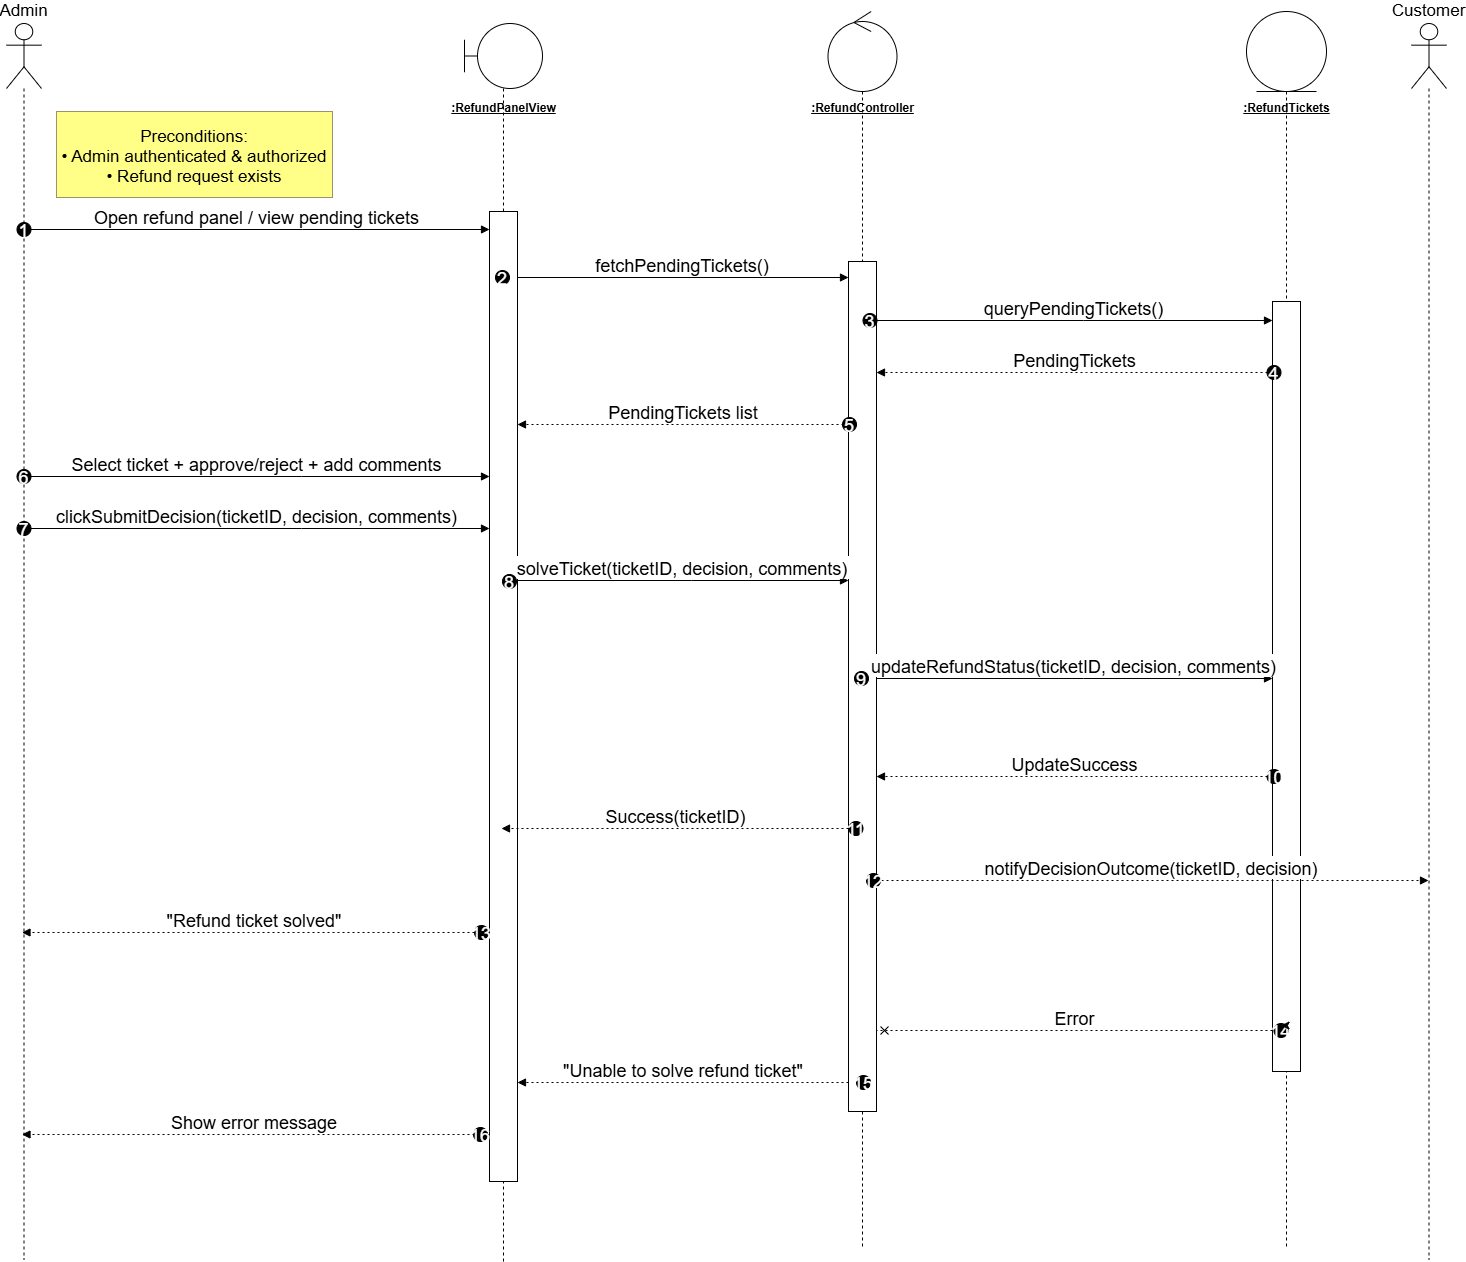

The diagram above was exported from draw.io. Its source (the exported page's mxGraphModel, read from the mxfile embedded in the PNG):
<mxGraphModel dx="2605" dy="-35" grid="1" gridSize="10" guides="1" tooltips="1" connect="1" arrows="1" fold="1" page="0" pageScale="1" pageWidth="1100" pageHeight="850" math="0" shadow="0">
  <root>
    <mxCell id="0" />
    <mxCell id="1" parent="0" />
    <mxCell id="xmGn2BdvAhHxxODBGoU5-4" value="" style="shape=umlLifeline;perimeter=lifelinePerimeter;whiteSpace=wrap;container=1;dropTarget=0;collapsible=0;recursiveResize=0;outlineConnect=0;portConstraint=eastwest;newEdgeStyle={&quot;edgeStyle&quot;:&quot;elbowEdgeStyle&quot;,&quot;elbow&quot;:&quot;vertical&quot;,&quot;curved&quot;:0,&quot;rounded&quot;:0};participant=umlEntity;size=80;fontSize=17;" parent="1" vertex="1">
      <mxGeometry x="1280" y="1690" width="80" height="1238" as="geometry" />
    </mxCell>
    <mxCell id="xmGn2BdvAhHxxODBGoU5-3" value="" style="shape=umlLifeline;perimeter=lifelinePerimeter;whiteSpace=wrap;container=1;dropTarget=0;collapsible=0;recursiveResize=0;outlineConnect=0;portConstraint=eastwest;newEdgeStyle={&quot;edgeStyle&quot;:&quot;elbowEdgeStyle&quot;,&quot;elbow&quot;:&quot;vertical&quot;,&quot;curved&quot;:0,&quot;rounded&quot;:0};participant=umlControl;size=80;fontSize=17;" parent="1" vertex="1">
      <mxGeometry x="861.5" y="1690" width="69" height="1238" as="geometry" />
    </mxCell>
    <mxCell id="xmGn2BdvAhHxxODBGoU5-2" value="" style="shape=umlLifeline;perimeter=lifelinePerimeter;whiteSpace=wrap;container=1;dropTarget=0;collapsible=0;recursiveResize=0;outlineConnect=0;portConstraint=eastwest;newEdgeStyle={&quot;edgeStyle&quot;:&quot;elbowEdgeStyle&quot;,&quot;elbow&quot;:&quot;vertical&quot;,&quot;curved&quot;:0,&quot;rounded&quot;:0};participant=umlBoundary;size=65;fontSize=17;" parent="1" vertex="1">
      <mxGeometry x="498" y="1702" width="78" height="1238" as="geometry" />
    </mxCell>
    <mxCell id="9BPsruCSenDaYpvyM2W--1" value="" style="rounded=0;whiteSpace=wrap;html=1;" vertex="1" parent="1">
      <mxGeometry x="523" y="1890" width="28" height="970" as="geometry" />
    </mxCell>
    <mxCell id="9BPsruCSenDaYpvyM2W--2" value="" style="rounded=0;whiteSpace=wrap;html=1;" vertex="1" parent="1">
      <mxGeometry x="882" y="1940" width="28" height="850" as="geometry" />
    </mxCell>
    <mxCell id="9BPsruCSenDaYpvyM2W--3" value="" style="rounded=0;whiteSpace=wrap;html=1;" vertex="1" parent="1">
      <mxGeometry x="1306" y="1980" width="28" height="770" as="geometry" />
    </mxCell>
    <mxCell id="xmGn2BdvAhHxxODBGoU5-1" value="Admin" style="shape=umlLifeline;perimeter=lifelinePerimeter;whiteSpace=wrap;container=1;dropTarget=0;collapsible=0;recursiveResize=0;outlineConnect=0;portConstraint=eastwest;newEdgeStyle={&quot;edgeStyle&quot;:&quot;elbowEdgeStyle&quot;,&quot;elbow&quot;:&quot;vertical&quot;,&quot;curved&quot;:0,&quot;rounded&quot;:0};participant=umlActor;verticalAlign=bottom;labelPosition=center;verticalLabelPosition=top;align=center;size=65;fontSize=17;" parent="1" vertex="1">
      <mxGeometry x="40" y="1702" width="35" height="1236" as="geometry" />
    </mxCell>
    <mxCell id="xmGn2BdvAhHxxODBGoU5-2-label" value="&lt;u&gt;&lt;b&gt;:RefundPanelView&lt;/b&gt;&lt;/u&gt;" style="text;html=1;align=center;verticalAlign=middle;" parent="1" vertex="1">
      <mxGeometry x="462" y="1777" width="150" height="20" as="geometry" />
    </mxCell>
    <mxCell id="xmGn2BdvAhHxxODBGoU5-3-label" value="&lt;u&gt;&lt;b&gt;:RefundController&lt;/b&gt;&lt;/u&gt;" style="text;html=1;align=center;verticalAlign=middle;" parent="1" vertex="1">
      <mxGeometry x="821" y="1777" width="150" height="20" as="geometry" />
    </mxCell>
    <mxCell id="xmGn2BdvAhHxxODBGoU5-4-label" value="&lt;u&gt;&lt;b&gt;:RefundTickets&lt;/b&gt;&lt;/u&gt;" style="text;html=1;align=center;verticalAlign=middle;" parent="1" vertex="1">
      <mxGeometry x="1245" y="1777" width="150" height="20" as="geometry" />
    </mxCell>
    <mxCell id="xmGn2BdvAhHxxODBGoU5-5" value="Customer" style="shape=umlLifeline;perimeter=lifelinePerimeter;whiteSpace=wrap;container=1;dropTarget=0;collapsible=0;recursiveResize=0;outlineConnect=0;portConstraint=eastwest;newEdgeStyle={&quot;edgeStyle&quot;:&quot;elbowEdgeStyle&quot;,&quot;elbow&quot;:&quot;vertical&quot;,&quot;curved&quot;:0,&quot;rounded&quot;:0};participant=umlActor;verticalAlign=bottom;labelPosition=center;verticalLabelPosition=top;align=center;size=65;fontSize=17;" parent="1" vertex="1">
      <mxGeometry x="1445" y="1702" width="35" height="1236" as="geometry" />
    </mxCell>
    <mxCell id="xmGn2BdvAhHxxODBGoU5-11" value="Open refund panel / view pending tickets" style="verticalAlign=bottom;edgeStyle=elbowEdgeStyle;elbow=vertical;curved=0;rounded=0;endArrow=block;fontSize=18;" parent="1" edge="1" target="9BPsruCSenDaYpvyM2W--1">
      <mxGeometry relative="1" as="geometry">
        <Array as="points">
          <mxPoint x="336" y="1908" />
        </Array>
        <mxPoint x="58" y="1908" as="sourcePoint" />
        <mxPoint x="537.5" y="1908" as="targetPoint" />
      </mxGeometry>
    </mxCell>
    <mxCell id="xmGn2BdvAhHxxODBGoU5-12" value="1" style="ellipse;aspect=fixed;fillColor=#000000;align=center;fontColor=#FFFFFF;fontSize=18;" parent="xmGn2BdvAhHxxODBGoU5-11" vertex="1">
      <mxGeometry width="14" height="14" relative="1" as="geometry">
        <mxPoint x="-240" y="-7" as="offset" />
      </mxGeometry>
    </mxCell>
    <mxCell id="xmGn2BdvAhHxxODBGoU5-13" value="fetchPendingTickets()" style="verticalAlign=bottom;edgeStyle=elbowEdgeStyle;elbow=vertical;curved=0;rounded=0;endArrow=block;fontSize=18;" parent="1" edge="1" target="9BPsruCSenDaYpvyM2W--2" source="9BPsruCSenDaYpvyM2W--1">
      <mxGeometry relative="1" as="geometry">
        <Array as="points">
          <mxPoint x="725.5" y="1956" />
        </Array>
        <mxPoint x="537" y="1956" as="sourcePoint" />
        <mxPoint x="896" y="1956" as="targetPoint" />
      </mxGeometry>
    </mxCell>
    <mxCell id="xmGn2BdvAhHxxODBGoU5-14" value="2" style="ellipse;aspect=fixed;fillColor=#000000;align=center;fontColor=#FFFFFF;fontSize=18;" parent="xmGn2BdvAhHxxODBGoU5-13" vertex="1">
      <mxGeometry width="14" height="14" relative="1" as="geometry">
        <mxPoint x="-187" y="-7" as="offset" />
      </mxGeometry>
    </mxCell>
    <mxCell id="xmGn2BdvAhHxxODBGoU5-15" value="queryPendingTickets()" style="verticalAlign=bottom;edgeStyle=elbowEdgeStyle;elbow=vertical;curved=0;rounded=0;endArrow=block;fontSize=18;" parent="1" source="9BPsruCSenDaYpvyM2W--2" target="9BPsruCSenDaYpvyM2W--3" edge="1">
      <mxGeometry relative="1" as="geometry">
        <Array as="points">
          <mxPoint x="1117" y="1999" />
        </Array>
      </mxGeometry>
    </mxCell>
    <mxCell id="xmGn2BdvAhHxxODBGoU5-16" value="3" style="ellipse;aspect=fixed;fillColor=#000000;align=center;fontColor=#FFFFFF;fontSize=18;" parent="xmGn2BdvAhHxxODBGoU5-15" vertex="1">
      <mxGeometry width="14" height="14" relative="1" as="geometry">
        <mxPoint x="-211" y="-7" as="offset" />
      </mxGeometry>
    </mxCell>
    <mxCell id="xmGn2BdvAhHxxODBGoU5-17" value="PendingTickets" style="verticalAlign=bottom;edgeStyle=elbowEdgeStyle;elbow=vertical;curved=0;rounded=0;dashed=1;dashPattern=2 3;endArrow=block;fontSize=18;" parent="1" source="9BPsruCSenDaYpvyM2W--3" target="9BPsruCSenDaYpvyM2W--2" edge="1">
      <mxGeometry relative="1" as="geometry">
        <Array as="points">
          <mxPoint x="1120" y="2051" />
        </Array>
        <mxPoint x="896" y="2051" as="targetPoint" />
      </mxGeometry>
    </mxCell>
    <mxCell id="xmGn2BdvAhHxxODBGoU5-18" value="4" style="ellipse;aspect=fixed;fillColor=#000000;align=center;fontColor=#FFFFFF;fontSize=18;" parent="xmGn2BdvAhHxxODBGoU5-17" vertex="1">
      <mxGeometry width="14" height="14" relative="1" as="geometry">
        <mxPoint x="192" y="-7" as="offset" />
      </mxGeometry>
    </mxCell>
    <mxCell id="xmGn2BdvAhHxxODBGoU5-19" value="PendingTickets list" style="verticalAlign=bottom;edgeStyle=elbowEdgeStyle;elbow=vertical;curved=0;rounded=0;dashed=1;dashPattern=2 3;endArrow=block;fontSize=18;" parent="1" source="9BPsruCSenDaYpvyM2W--2" target="9BPsruCSenDaYpvyM2W--1" edge="1">
      <mxGeometry relative="1" as="geometry">
        <Array as="points">
          <mxPoint x="728" y="2103" />
        </Array>
      </mxGeometry>
    </mxCell>
    <mxCell id="xmGn2BdvAhHxxODBGoU5-20" value="5" style="ellipse;aspect=fixed;fillColor=#000000;align=center;fontColor=#FFFFFF;fontSize=18;" parent="xmGn2BdvAhHxxODBGoU5-19" vertex="1">
      <mxGeometry width="14" height="14" relative="1" as="geometry">
        <mxPoint x="159" y="-7" as="offset" />
      </mxGeometry>
    </mxCell>
    <mxCell id="xmGn2BdvAhHxxODBGoU5-21" value="Select ticket + approve/reject + add comments" style="verticalAlign=bottom;edgeStyle=elbowEdgeStyle;elbow=vertical;curved=0;rounded=0;endArrow=block;fontSize=18;" parent="1" source="xmGn2BdvAhHxxODBGoU5-1" target="9BPsruCSenDaYpvyM2W--1" edge="1">
      <mxGeometry relative="1" as="geometry">
        <Array as="points">
          <mxPoint x="335" y="2155" />
        </Array>
      </mxGeometry>
    </mxCell>
    <mxCell id="xmGn2BdvAhHxxODBGoU5-22" value="6" style="ellipse;aspect=fixed;fillColor=#000000;align=center;fontColor=#FFFFFF;fontSize=18;" parent="xmGn2BdvAhHxxODBGoU5-21" vertex="1">
      <mxGeometry width="14" height="14" relative="1" as="geometry">
        <mxPoint x="-240" y="-7" as="offset" />
      </mxGeometry>
    </mxCell>
    <mxCell id="xmGn2BdvAhHxxODBGoU5-23" value="clickSubmitDecision(ticketID, decision, comments)" style="verticalAlign=bottom;edgeStyle=elbowEdgeStyle;elbow=vertical;curved=0;rounded=0;endArrow=block;fontSize=18;" parent="1" source="xmGn2BdvAhHxxODBGoU5-1" target="9BPsruCSenDaYpvyM2W--1" edge="1">
      <mxGeometry relative="1" as="geometry">
        <Array as="points">
          <mxPoint x="335" y="2207" />
        </Array>
        <mxPoint x="537" y="2207" as="targetPoint" />
      </mxGeometry>
    </mxCell>
    <mxCell id="xmGn2BdvAhHxxODBGoU5-24" value="7" style="ellipse;aspect=fixed;fillColor=#000000;align=center;fontColor=#FFFFFF;fontSize=18;" parent="xmGn2BdvAhHxxODBGoU5-23" vertex="1">
      <mxGeometry width="14" height="14" relative="1" as="geometry">
        <mxPoint x="-240" y="-7" as="offset" />
      </mxGeometry>
    </mxCell>
    <mxCell id="xmGn2BdvAhHxxODBGoU5-25" value="solveTicket(ticketID, decision, comments)" style="verticalAlign=bottom;edgeStyle=elbowEdgeStyle;elbow=vertical;curved=0;rounded=0;endArrow=block;fontSize=18;" parent="1" source="9BPsruCSenDaYpvyM2W--1" target="9BPsruCSenDaYpvyM2W--2" edge="1">
      <mxGeometry relative="1" as="geometry">
        <Array as="points">
          <mxPoint x="725" y="2259" />
        </Array>
      </mxGeometry>
    </mxCell>
    <mxCell id="xmGn2BdvAhHxxODBGoU5-26" value="8" style="ellipse;aspect=fixed;fillColor=#000000;align=center;fontColor=#FFFFFF;fontSize=18;" parent="xmGn2BdvAhHxxODBGoU5-25" vertex="1">
      <mxGeometry width="14" height="14" relative="1" as="geometry">
        <mxPoint x="-180" y="-6" as="offset" />
      </mxGeometry>
    </mxCell>
    <mxCell id="xmGn2BdvAhHxxODBGoU5-27" value="updateRefundStatus(ticketID, decision, comments)" style="verticalAlign=bottom;edgeStyle=elbowEdgeStyle;elbow=vertical;curved=0;rounded=0;endArrow=block;fontSize=18;" parent="1" source="9BPsruCSenDaYpvyM2W--2" target="9BPsruCSenDaYpvyM2W--3" edge="1">
      <mxGeometry relative="1" as="geometry">
        <Array as="points">
          <mxPoint x="1117" y="2357" />
        </Array>
      </mxGeometry>
    </mxCell>
    <mxCell id="xmGn2BdvAhHxxODBGoU5-28" value="9" style="ellipse;aspect=fixed;fillColor=#000000;align=center;fontColor=#FFFFFF;fontSize=18;" parent="xmGn2BdvAhHxxODBGoU5-27" vertex="1">
      <mxGeometry width="14" height="14" relative="1" as="geometry">
        <mxPoint x="-219.5" y="-7" as="offset" />
      </mxGeometry>
    </mxCell>
    <mxCell id="xmGn2BdvAhHxxODBGoU5-29" value="UpdateSuccess" style="verticalAlign=bottom;edgeStyle=elbowEdgeStyle;elbow=vertical;curved=0;rounded=0;dashed=1;dashPattern=2 3;endArrow=block;fontSize=18;" parent="1" source="9BPsruCSenDaYpvyM2W--3" target="9BPsruCSenDaYpvyM2W--2" edge="1">
      <mxGeometry relative="1" as="geometry">
        <Array as="points">
          <mxPoint x="1120" y="2455" />
        </Array>
        <mxPoint x="895" y="2455" as="targetPoint" />
      </mxGeometry>
    </mxCell>
    <mxCell id="xmGn2BdvAhHxxODBGoU5-30" value="10" style="ellipse;aspect=fixed;fillColor=#000000;align=center;fontColor=#FFFFFF;fontSize=18;" parent="xmGn2BdvAhHxxODBGoU5-29" vertex="1">
      <mxGeometry width="14" height="14" relative="1" as="geometry">
        <mxPoint x="192" y="-7" as="offset" />
      </mxGeometry>
    </mxCell>
    <mxCell id="xmGn2BdvAhHxxODBGoU5-31" value="Success(ticketID)" style="verticalAlign=bottom;edgeStyle=elbowEdgeStyle;elbow=vertical;curved=0;rounded=0;dashed=1;dashPattern=2 3;endArrow=block;fontSize=18;" parent="1" source="9BPsruCSenDaYpvyM2W--2" target="xmGn2BdvAhHxxODBGoU5-2" edge="1">
      <mxGeometry relative="1" as="geometry">
        <Array as="points">
          <mxPoint x="728" y="2507" />
        </Array>
      </mxGeometry>
    </mxCell>
    <mxCell id="xmGn2BdvAhHxxODBGoU5-32" value="11" style="ellipse;aspect=fixed;fillColor=#000000;align=center;fontColor=#FFFFFF;fontSize=18;" parent="xmGn2BdvAhHxxODBGoU5-31" vertex="1">
      <mxGeometry width="14" height="14" relative="1" as="geometry">
        <mxPoint x="173" y="-7" as="offset" />
      </mxGeometry>
    </mxCell>
    <mxCell id="xmGn2BdvAhHxxODBGoU5-33" value="notifyDecisionOutcome(ticketID, decision)" style="verticalAlign=bottom;edgeStyle=elbowEdgeStyle;elbow=vertical;curved=0;rounded=0;dashed=1;dashPattern=2 3;endArrow=block;fontSize=18;" parent="1" source="9BPsruCSenDaYpvyM2W--2" target="xmGn2BdvAhHxxODBGoU5-5" edge="1">
      <mxGeometry relative="1" as="geometry">
        <Array as="points">
          <mxPoint x="1217" y="2559" />
        </Array>
      </mxGeometry>
    </mxCell>
    <mxCell id="xmGn2BdvAhHxxODBGoU5-34" value="12" style="ellipse;aspect=fixed;fillColor=#000000;align=center;fontColor=#FFFFFF;fontSize=18;" parent="xmGn2BdvAhHxxODBGoU5-33" vertex="1">
      <mxGeometry width="14" height="14" relative="1" as="geometry">
        <mxPoint x="-285" y="-7" as="offset" />
      </mxGeometry>
    </mxCell>
    <mxCell id="xmGn2BdvAhHxxODBGoU5-35" value="&quot;Refund ticket solved&quot;" style="verticalAlign=bottom;edgeStyle=elbowEdgeStyle;elbow=vertical;curved=0;rounded=0;dashed=1;dashPattern=2 3;endArrow=block;fontSize=18;" parent="1" source="9BPsruCSenDaYpvyM2W--1" target="xmGn2BdvAhHxxODBGoU5-1" edge="1">
      <mxGeometry relative="1" as="geometry">
        <Array as="points">
          <mxPoint x="338" y="2611" />
        </Array>
      </mxGeometry>
    </mxCell>
    <mxCell id="xmGn2BdvAhHxxODBGoU5-36" value="13" style="ellipse;aspect=fixed;fillColor=#000000;align=center;fontColor=#FFFFFF;fontSize=18;" parent="xmGn2BdvAhHxxODBGoU5-35" vertex="1">
      <mxGeometry width="14" height="14" relative="1" as="geometry">
        <mxPoint x="220" y="-7" as="offset" />
      </mxGeometry>
    </mxCell>
    <mxCell id="xmGn2BdvAhHxxODBGoU5-37" value="Error" style="verticalAlign=bottom;edgeStyle=elbowEdgeStyle;elbow=vertical;curved=0;rounded=0;endArrow=cross;dashed=1;dashPattern=2 3;fontSize=18;" parent="1" source="9BPsruCSenDaYpvyM2W--3" target="9BPsruCSenDaYpvyM2W--2" edge="1">
      <mxGeometry relative="1" as="geometry">
        <Array as="points">
          <mxPoint x="1120" y="2709" />
        </Array>
      </mxGeometry>
    </mxCell>
    <mxCell id="xmGn2BdvAhHxxODBGoU5-38" value="14" style="ellipse;aspect=fixed;fillColor=#000000;align=center;fontColor=#FFFFFF;fontSize=18;" parent="xmGn2BdvAhHxxODBGoU5-37" vertex="1">
      <mxGeometry width="14" height="14" relative="1" as="geometry">
        <mxPoint x="199" y="-7" as="offset" />
      </mxGeometry>
    </mxCell>
    <mxCell id="9BPsruCSenDaYpvyM2W--5" style="edgeStyle=orthogonalEdgeStyle;rounded=0;orthogonalLoop=1;jettySize=auto;html=1;exitX=1;exitY=0;exitDx=0;exitDy=0;entryX=0.5;entryY=0;entryDx=0;entryDy=0;" edge="1" parent="xmGn2BdvAhHxxODBGoU5-37" source="xmGn2BdvAhHxxODBGoU5-38" target="xmGn2BdvAhHxxODBGoU5-38">
      <mxGeometry relative="1" as="geometry" />
    </mxCell>
    <mxCell id="xmGn2BdvAhHxxODBGoU5-39" value="&quot;Unable to solve refund ticket&quot;" style="verticalAlign=bottom;edgeStyle=elbowEdgeStyle;elbow=vertical;curved=0;rounded=0;dashed=1;dashPattern=2 3;endArrow=block;fontSize=18;" parent="1" source="9BPsruCSenDaYpvyM2W--2" target="9BPsruCSenDaYpvyM2W--1" edge="1">
      <mxGeometry relative="1" as="geometry">
        <Array as="points">
          <mxPoint x="728" y="2761" />
        </Array>
      </mxGeometry>
    </mxCell>
    <mxCell id="xmGn2BdvAhHxxODBGoU5-40" value="15" style="ellipse;aspect=fixed;fillColor=#000000;align=center;fontColor=#FFFFFF;fontSize=18;" parent="xmGn2BdvAhHxxODBGoU5-39" vertex="1">
      <mxGeometry width="14" height="14" relative="1" as="geometry">
        <mxPoint x="173" y="-7" as="offset" />
      </mxGeometry>
    </mxCell>
    <mxCell id="xmGn2BdvAhHxxODBGoU5-41" value="Show error message" style="verticalAlign=bottom;edgeStyle=elbowEdgeStyle;elbow=vertical;curved=0;rounded=0;dashed=1;dashPattern=2 3;endArrow=block;fontSize=18;" parent="1" source="9BPsruCSenDaYpvyM2W--1" target="xmGn2BdvAhHxxODBGoU5-1" edge="1">
      <mxGeometry relative="1" as="geometry">
        <Array as="points">
          <mxPoint x="338" y="2813" />
        </Array>
      </mxGeometry>
    </mxCell>
    <mxCell id="xmGn2BdvAhHxxODBGoU5-42" value="16" style="ellipse;aspect=fixed;fillColor=#000000;align=center;fontColor=#FFFFFF;fontSize=18;" parent="xmGn2BdvAhHxxODBGoU5-41" vertex="1">
      <mxGeometry width="14" height="14" relative="1" as="geometry">
        <mxPoint x="219" y="-7" as="offset" />
      </mxGeometry>
    </mxCell>
    <mxCell id="xmGn2BdvAhHxxODBGoU5-43" value="Preconditions:&#10;• Admin authenticated &amp; authorized&#10;• Refund request exists" style="fillColor=#ffff88;strokeColor=#9E916F;fontSize=17;" parent="1" vertex="1">
      <mxGeometry x="90" y="1790" width="276" height="86" as="geometry" />
    </mxCell>
  </root>
</mxGraphModel>